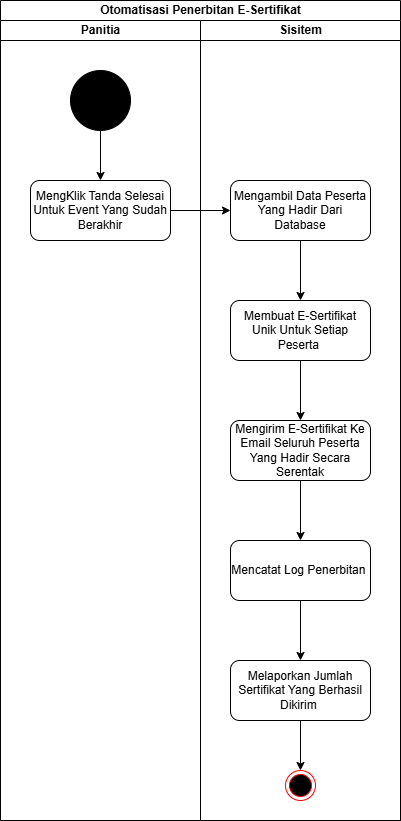

The diagram above was exported from draw.io. Its source (the exported page's mxGraphModel, read from the mxfile embedded in the PNG):
<mxGraphModel dx="976" dy="813" grid="1" gridSize="10" guides="1" tooltips="1" connect="1" arrows="1" fold="1" page="1" pageScale="1" pageWidth="850" pageHeight="1100" math="0" shadow="0">
  <root>
    <mxCell id="0" />
    <mxCell id="1" parent="0" />
    <mxCell id="hkm_-CXqhVv7uYiGKo86-1" parent="1" style="swimlane;childLayout=stackLayout;resizeParent=1;resizeParentMax=0;startSize=20;html=1;" value="Otomatisasi Penerbitan E-Sertifikat" vertex="1">
      <mxGeometry height="820" width="400" x="160" y="20" as="geometry" />
    </mxCell>
    <mxCell id="hkm_-CXqhVv7uYiGKo86-2" parent="hkm_-CXqhVv7uYiGKo86-1" style="swimlane;startSize=20;html=1;" value="Panitia" vertex="1">
      <mxGeometry height="800" width="200" y="20" as="geometry" />
    </mxCell>
    <mxCell id="hkm_-CXqhVv7uYiGKo86-5" parent="hkm_-CXqhVv7uYiGKo86-2" style="ellipse;whiteSpace=wrap;html=1;aspect=fixed;fillColor=#000000;" value="" vertex="1">
      <mxGeometry height="60" width="60" x="70" y="50" as="geometry" />
    </mxCell>
    <mxCell id="hkm_-CXqhVv7uYiGKo86-6" parent="hkm_-CXqhVv7uYiGKo86-2" style="rounded=1;whiteSpace=wrap;html=1;" value="MengKlik Tanda Selesai Untuk Event Yang Sudah Berakhir" vertex="1">
      <mxGeometry height="60" width="140" x="30" y="160" as="geometry" />
    </mxCell>
    <mxCell id="hkm_-CXqhVv7uYiGKo86-7" edge="1" parent="hkm_-CXqhVv7uYiGKo86-2" source="hkm_-CXqhVv7uYiGKo86-5" style="edgeStyle=orthogonalEdgeStyle;rounded=0;orthogonalLoop=1;jettySize=auto;html=1;entryX=0.5;entryY=0;entryDx=0;entryDy=0;" target="hkm_-CXqhVv7uYiGKo86-6">
      <mxGeometry relative="1" as="geometry" />
    </mxCell>
    <mxCell id="hkm_-CXqhVv7uYiGKo86-3" parent="hkm_-CXqhVv7uYiGKo86-1" style="swimlane;startSize=20;html=1;" value="Sisitem" vertex="1">
      <mxGeometry height="800" width="200" x="200" y="20" as="geometry" />
    </mxCell>
    <mxCell id="wQ5NHkKkuNev0pMFIrc7-10" edge="1" parent="hkm_-CXqhVv7uYiGKo86-3" source="hkm_-CXqhVv7uYiGKo86-8" style="edgeStyle=orthogonalEdgeStyle;rounded=0;orthogonalLoop=1;jettySize=auto;html=1;entryX=0.5;entryY=0;entryDx=0;entryDy=0;" target="hkm_-CXqhVv7uYiGKo86-10">
      <mxGeometry relative="1" as="geometry" />
    </mxCell>
    <mxCell id="hkm_-CXqhVv7uYiGKo86-8" parent="hkm_-CXqhVv7uYiGKo86-3" style="rounded=1;whiteSpace=wrap;html=1;" value="Mengambil Data Peserta Yang Hadir Dari Database" vertex="1">
      <mxGeometry height="60" width="140" x="30" y="160" as="geometry" />
    </mxCell>
    <mxCell id="wQ5NHkKkuNev0pMFIrc7-8" edge="1" parent="hkm_-CXqhVv7uYiGKo86-3" source="hkm_-CXqhVv7uYiGKo86-14" style="edgeStyle=orthogonalEdgeStyle;rounded=0;orthogonalLoop=1;jettySize=auto;html=1;entryX=0.5;entryY=0;entryDx=0;entryDy=0;" target="wQ5NHkKkuNev0pMFIrc7-7">
      <mxGeometry relative="1" as="geometry" />
    </mxCell>
    <mxCell id="hkm_-CXqhVv7uYiGKo86-14" parent="hkm_-CXqhVv7uYiGKo86-3" style="rounded=1;whiteSpace=wrap;html=1;" value="Mengirim E-Sertifikat Ke Email Seluruh Peserta Yang Hadir Secara Serentak" vertex="1">
      <mxGeometry height="60" width="140" x="30" y="400" as="geometry" />
    </mxCell>
    <mxCell id="wQ5NHkKkuNev0pMFIrc7-1" parent="hkm_-CXqhVv7uYiGKo86-3" style="ellipse;html=1;shape=endState;fillColor=#000000;strokeColor=#ff0000;" value="" vertex="1">
      <mxGeometry height="30" width="30" x="85" y="750" as="geometry" />
    </mxCell>
    <mxCell id="wQ5NHkKkuNev0pMFIrc7-15" edge="1" parent="hkm_-CXqhVv7uYiGKo86-3" source="wQ5NHkKkuNev0pMFIrc7-7" style="edgeStyle=orthogonalEdgeStyle;rounded=0;orthogonalLoop=1;jettySize=auto;html=1;entryX=0.5;entryY=0;entryDx=0;entryDy=0;" target="wQ5NHkKkuNev0pMFIrc7-12">
      <mxGeometry relative="1" as="geometry" />
    </mxCell>
    <mxCell id="wQ5NHkKkuNev0pMFIrc7-7" parent="hkm_-CXqhVv7uYiGKo86-3" style="rounded=1;whiteSpace=wrap;html=1;" value="Mencatat Log Penerbitan&amp;nbsp;" vertex="1">
      <mxGeometry height="60" width="140" x="30" y="520" as="geometry" />
    </mxCell>
    <mxCell id="wQ5NHkKkuNev0pMFIrc7-11" edge="1" parent="hkm_-CXqhVv7uYiGKo86-3" source="hkm_-CXqhVv7uYiGKo86-10" style="edgeStyle=orthogonalEdgeStyle;rounded=0;orthogonalLoop=1;jettySize=auto;html=1;entryX=0.5;entryY=0;entryDx=0;entryDy=0;" target="hkm_-CXqhVv7uYiGKo86-14">
      <mxGeometry relative="1" as="geometry" />
    </mxCell>
    <mxCell id="hkm_-CXqhVv7uYiGKo86-10" parent="hkm_-CXqhVv7uYiGKo86-3" style="rounded=1;whiteSpace=wrap;html=1;" value="Membuat E-Sertifikat Unik Untuk Setiap Peserta&amp;nbsp;" vertex="1">
      <mxGeometry height="60" width="140" x="29.999999999999545" y="280" as="geometry" />
    </mxCell>
    <mxCell id="wQ5NHkKkuNev0pMFIrc7-16" edge="1" parent="hkm_-CXqhVv7uYiGKo86-3" source="wQ5NHkKkuNev0pMFIrc7-12" style="edgeStyle=orthogonalEdgeStyle;rounded=0;orthogonalLoop=1;jettySize=auto;html=1;entryX=0.5;entryY=0;entryDx=0;entryDy=0;" target="wQ5NHkKkuNev0pMFIrc7-1">
      <mxGeometry relative="1" as="geometry" />
    </mxCell>
    <mxCell id="wQ5NHkKkuNev0pMFIrc7-12" parent="hkm_-CXqhVv7uYiGKo86-3" style="rounded=1;whiteSpace=wrap;html=1;" value="Melaporkan Jumlah Sertifikat Yang Berhasil Dikirim&amp;nbsp;" vertex="1">
      <mxGeometry height="60" width="140" x="30" y="640" as="geometry" />
    </mxCell>
    <mxCell id="hkm_-CXqhVv7uYiGKo86-9" edge="1" parent="hkm_-CXqhVv7uYiGKo86-1" source="hkm_-CXqhVv7uYiGKo86-6" style="edgeStyle=orthogonalEdgeStyle;rounded=0;orthogonalLoop=1;jettySize=auto;html=1;entryX=0;entryY=0.5;entryDx=0;entryDy=0;" target="hkm_-CXqhVv7uYiGKo86-8">
      <mxGeometry relative="1" as="geometry" />
    </mxCell>
  </root>
</mxGraphModel>